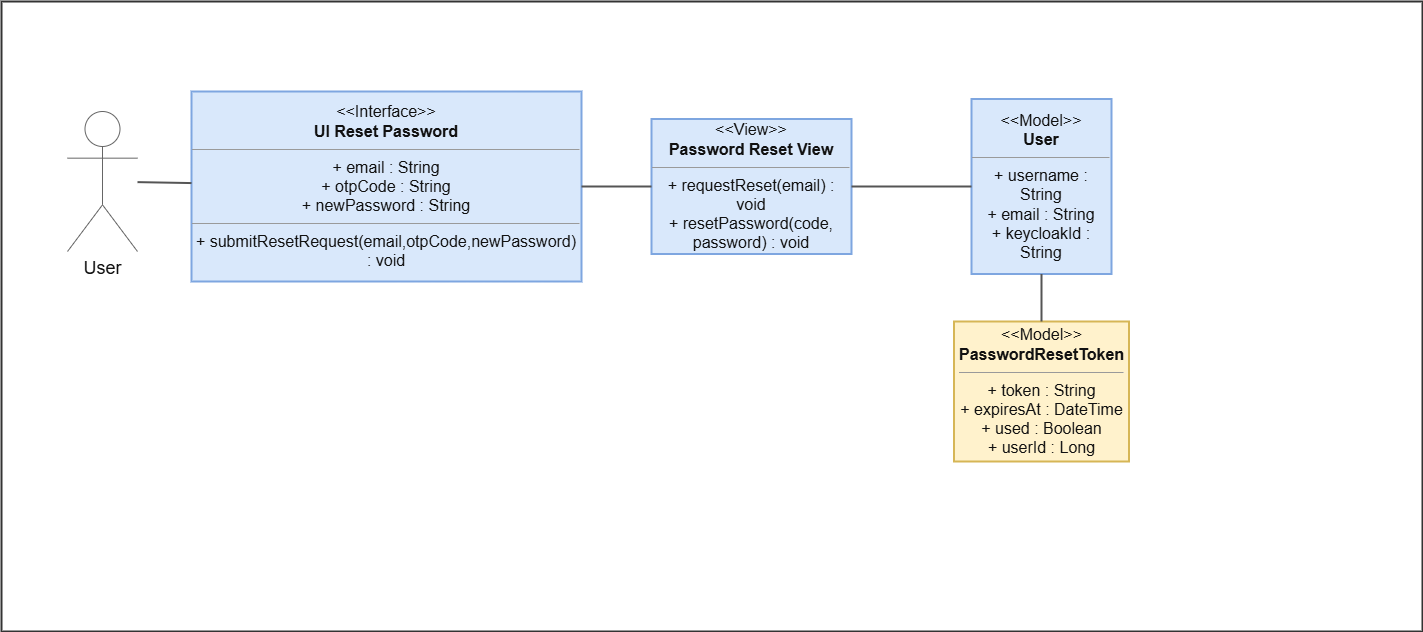

The diagram above was exported from draw.io. Its source (the exported page's mxGraphModel, read from the mxfile embedded in the PNG):
<mxGraphModel dx="5147" dy="591" grid="1" gridSize="10" guides="1" tooltips="1" connect="1" arrows="1" fold="1" page="1" pageScale="1" pageWidth="827" pageHeight="1169" math="0" shadow="0">
  <root>
    <mxCell id="0" />
    <mxCell id="1" parent="0" />
    <mxCell id="eI-STHQ4XW9cwhAUlBmV-34" parent="1" style="rounded=0;whiteSpace=wrap;html=1;fillColor=#ffffff;strokeColor=#333333;strokeWidth=2;fontSize=22;fontStyle=1;align=center;verticalAlign=top;spacingTop=12;" value="" vertex="1">
      <mxGeometry height="630" width="1421" x="-350" y="1640" as="geometry" />
    </mxCell>
    <mxCell id="eI-STHQ4XW9cwhAUlBmV-35" parent="1" style="shape=umlActor;verticalLabelPosition=bottom;verticalAlign=top;html=1;outlineConnect=0;strokeColor=#666666;fontSize=18;fontColor=#111111;" value="User" vertex="1">
      <mxGeometry height="140" width="70" x="-284" y="1750" as="geometry" />
    </mxCell>
    <mxCell id="eI-STHQ4XW9cwhAUlBmV-36" parent="1" style="rounded=0;whiteSpace=wrap;html=1;fillColor=#D9E8FB;strokeColor=#7EA6E0;strokeWidth=2;fontSize=16;fontColor=#111111;" value="&amp;lt;&amp;lt;Interface&amp;gt;&amp;gt;&lt;br&gt;&lt;b&gt;UI Reset Password&lt;/b&gt;&lt;hr size=&quot;1&quot;&gt;+ email : String&lt;br&gt;+ otpCode : String&lt;br&gt;+ newPassword : String&lt;br&gt;&lt;hr size=&quot;1&quot;&gt;+ submitResetRequest(email,otpCode,newPassword) : void" vertex="1">
      <mxGeometry height="190" width="390" x="-160" y="1730" as="geometry" />
    </mxCell>
    <mxCell id="eI-STHQ4XW9cwhAUlBmV-37" parent="1" style="rounded=0;whiteSpace=wrap;html=1;fillColor=#D9E8FB;strokeColor=#7EA6E0;strokeWidth=2;fontSize=16;fontColor=#111111;" value="&amp;lt;&amp;lt;View&amp;gt;&amp;gt;&lt;br&gt;&lt;b&gt;Password Reset View&lt;/b&gt;&lt;hr size='1'/&gt;+ requestReset(email) : void&lt;br&gt;+ resetPassword(code, password) : void" vertex="1">
      <mxGeometry height="135" width="200" x="300" y="1757.5" as="geometry" />
    </mxCell>
    <mxCell id="eI-STHQ4XW9cwhAUlBmV-38" parent="1" style="rounded=0;whiteSpace=wrap;html=1;fillColor=#D9E8FB;strokeColor=#7EA6E0;strokeWidth=2;fontSize=16;fontColor=#111111;" value="&amp;lt;&amp;lt;Model&amp;gt;&amp;gt;&lt;br&gt;&lt;b&gt;User&lt;/b&gt;&lt;hr size='1'/&gt;+ username : String&lt;br&gt;+ email : String&lt;br&gt;+ keycloakId : String" vertex="1">
      <mxGeometry height="175" width="140" x="620" y="1737.5" as="geometry" />
    </mxCell>
    <mxCell id="eI-STHQ4XW9cwhAUlBmV-39" parent="1" style="rounded=0;whiteSpace=wrap;html=1;fillColor=#FFF2CC;strokeColor=#D6B656;strokeWidth=2;fontSize=16;fontColor=#111111;" value="&amp;lt;&amp;lt;Model&amp;gt;&amp;gt;&lt;br&gt;&lt;b&gt;PasswordResetToken&lt;/b&gt;&lt;hr size='1'/&gt;+ token : String&lt;br&gt;+ expiresAt : DateTime&lt;br&gt;+ used : Boolean&lt;br&gt;+ userId : Long" vertex="1">
      <mxGeometry height="140" width="175" x="602.5" y="1960" as="geometry" />
    </mxCell>
    <mxCell id="eI-STHQ4XW9cwhAUlBmV-40" edge="1" parent="1" source="eI-STHQ4XW9cwhAUlBmV-35" style="endArrow=none;endFill=0;html=1;rounded=0;strokeColor=#555555;strokeWidth=2;" target="eI-STHQ4XW9cwhAUlBmV-36" value="">
      <mxGeometry relative="1" as="geometry" />
    </mxCell>
    <mxCell id="eI-STHQ4XW9cwhAUlBmV-41" edge="1" parent="1" source="eI-STHQ4XW9cwhAUlBmV-36" style="endArrow=none;html=1;rounded=0;strokeColor=#555555;strokeWidth=2;" target="eI-STHQ4XW9cwhAUlBmV-37" value="">
      <mxGeometry relative="1" as="geometry" />
    </mxCell>
    <mxCell id="eI-STHQ4XW9cwhAUlBmV-42" edge="1" parent="1" source="eI-STHQ4XW9cwhAUlBmV-37" style="endArrow=none;html=1;rounded=0;strokeColor=#555555;strokeWidth=2;" target="eI-STHQ4XW9cwhAUlBmV-38" value="">
      <mxGeometry relative="1" as="geometry" />
    </mxCell>
    <mxCell id="eI-STHQ4XW9cwhAUlBmV-43" edge="1" parent="1" source="eI-STHQ4XW9cwhAUlBmV-38" style="endArrow=none;html=1;rounded=0;strokeColor=#555555;strokeWidth=2;" target="eI-STHQ4XW9cwhAUlBmV-39" value="">
      <mxGeometry relative="1" as="geometry" />
    </mxCell>
  </root>
</mxGraphModel>